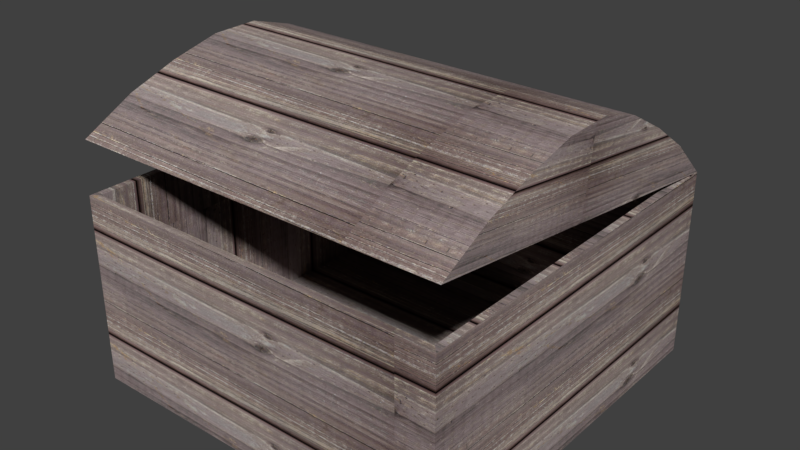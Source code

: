 # Source: Baul.blend  (saved by Blender 2.79.0; exported with 4.5.12 LTS)
import bpy
from mathutils import Matrix  # noqa: F401  (used for matrix-valued properties, if any)

bpy.ops.wm.read_factory_settings(use_empty=True)
scene = bpy.context.scene
scene.name = 'Scene'

# ---- collections
col_collection_1 = bpy.data.collections.new('Collection 1'); scene.collection.children.link(col_collection_1)

# ---- images (referenced by path relative to the original .blend; pixels are not part of the script)
import os
ASSET_DIR = os.environ.get("B2B_ASSET_DIR", "")  # directory of the original .blend (textures are referenced by path, not embedded)
HERE = os.path.dirname(os.path.abspath(__file__))  # packed textures are extracted next to this script under _unpacked/

def load_image(name, relpath, width, height, colorspace="sRGB"):
    """Load a texture the original file referenced (path relative to the .blend, or extracted next to this script)."""
    p = next((c for c in (os.path.join(HERE, relpath), os.path.join(ASSET_DIR, relpath)) if relpath and os.path.exists(c)), "")
    if p:
        img = bpy.data.images.load(p, check_existing=True)
        img.name = name
    else:  # same state as the original file: an image datablock whose file is absent (Cycles renders it pink)
        img = bpy.data.images.new(name, width, height)
        img.source = "FILE"
        img.filepath = "//" + (relpath or name)
    img.colorspace_settings.name = colorspace
    return img
img_old_wood31_jpg = load_image('old wood31.jpg', '_unpacked/old_wood31.1fa8eeee.jpg', 2784, 1856, 'sRGB')

# ---- materials (node trees are filled in below, after node groups)
mat_madera = bpy.data.materials.new('Madera')
mat_madera.alpha_threshold = 0.0
mat_madera.roughness = 0.5

# ---- material node trees
mat_madera.use_nodes = True; mat_madera.node_tree.nodes.clear()
_N = mat_madera.node_tree.nodes; _L = mat_madera.node_tree.links
n0 = _N.new('ShaderNodeOutputMaterial'); n0.name = 'Material Output'; n0.location = (300, 300)
n1 = _N.new('ShaderNodeBsdfDiffuse'); n1.name = 'Diffuse BSDF'; n1.location = (10, 300)
n2 = _N.new('ShaderNodeTexImage'); n2.name = 'Image Texture'; n2.location = (-190, 355)
n2.width = 140
n2.image = img_old_wood31_jpg
n3 = _N.new('ShaderNodeMapping'); n3.name = 'Mapping'; n3.location = (-490, 384)
n3.inputs[3].default_value = (3.8, 16.3, 16.3)
n4 = _N.new('ShaderNodeTexCoord'); n4.name = 'Texture Coordinate'; n4.location = (-690, 367)
_L.new(n1.outputs[0], n0.inputs[0])
_L.new(n2.outputs[0], n1.inputs[0])
_L.new(n3.outputs[0], n2.inputs[0])
_L.new(n4.outputs[2], n3.inputs[0])
n0.is_active_output = True

# ---- world
world_world = bpy.data.worlds.new('World'); scene.world = world_world
world_world.color = (0.05088, 0.05088, 0.05088)
world_world.use_sun_shadow = False
world_world.sun_shadow_jitter_overblur = 0.0
world_world.cycles.sampling_method = 'MANUAL'

# ---- meshes
me_plane = bpy.data.meshes.new('Plane')
me_plane.from_pydata([(-0.25, -0.25, 0.0), (0.25, -0.25, 0.0), (-0.25, 0.25, 0.0), (0.25, 0.25, 0.0), (-0.25, -0.25, 0.25), (0.25, -0.25, 0.25), (-0.25, 0.25, 0.25), (0.25, 0.25, 0.25), (-0.2432, -0.05762, 0.2918), (-0.2407, -0.2407, 0.007797), (-0.2432, -0.1175, 0.2999), (0.2407, -0.2407, 0.007797), (-0.2407, 0.2407, 0.007797), (-0.25, 0.07763, 0.3742), (0.2407, 0.2407, 0.007797), (0.2407, 0.2407, 0.25), (0.2407, -0.2407, 0.25), (-0.2407, -0.2407, 0.25), (0.25, -0.1776, 0.3525), (0.25, -0.1114, 0.3753), (0.25, -0.04623, 0.391), (0.25, 0.01699, 0.3921), (0.25, 0.07763, 0.3742), (0.25, 0.1363, 0.3417), (0.25, 0.194, 0.3021), (0.25, -0.1175, 0.2999), (0.25, -0.05762, 0.2918), (0.25, 0.002271, 0.2836), (0.2432, -0.1175, 0.2999), (-0.2432, 0.002271, 0.2836), (0.2432, 0.002271, 0.2836), (-0.2432, 0.07763, 0.3742), (-0.25, -0.1776, 0.3525), (-0.25, -0.1114, 0.3753), (-0.25, -0.04623, 0.391), (-0.25, 0.01699, 0.3921), (-0.2407, 0.2407, 0.25), (-0.25, 0.1363, 0.3417), (-0.25, 0.194, 0.3021), (-0.25, -0.05762, 0.2918), (0.25, -0.2455, 0.3172), (-0.25, 0.06216, 0.2755), (-0.25, 0.1221, 0.2674), (-0.25, -0.2455, 0.3172), (-0.25, -0.1175, 0.2999), (0.25, 0.1221, 0.2674), (-0.25, 0.002271, 0.2836), (0.25, 0.06216, 0.2755), (0.2432, 0.07763, 0.3742), (0.2432, -0.05762, 0.2918), (-0.2432, 0.25, 0.25), (0.2432, 0.25, 0.25), (0.2432, -0.1776, 0.3525), (-0.2432, -0.1776, 0.3525), (0.2432, -0.1114, 0.3753), (-0.2432, -0.1114, 0.3753), (0.2432, -0.04623, 0.391), (-0.2432, -0.04623, 0.391), (0.2432, 0.01699, 0.3921), (-0.2432, 0.01699, 0.3921), (0.2432, 0.1363, 0.3417), (-0.2432, 0.1363, 0.3417), (0.2432, 0.194, 0.3021), (-0.2432, 0.194, 0.3021), (0.2432, -0.2455, 0.3172), (-0.2432, -0.2455, 0.3172), (-0.2432, 0.1221, 0.2674), (0.2432, 0.1221, 0.2674), (-0.2432, 0.06216, 0.2755), (0.2432, 0.06216, 0.2755), (0.25, -0.1721, 0.3544), (-0.25, -0.1721, 0.3544), (0.25, -0.2349, 0.3158), (-0.25, -0.2349, 0.3158), (-0.2432, -0.2349, 0.3158), (0.2432, -0.2349, 0.3158), (-0.2432, -0.1721, 0.3544), (0.2432, -0.1721, 0.3544), (0.25, 0.1876, 0.3065), (-0.25, 0.1876, 0.3065), (0.25, 0.2359, 0.2519), (-0.25, 0.2359, 0.2519), (-0.2432, 0.2359, 0.2519), (0.2432, 0.2359, 0.2519), (-0.2432, 0.1876, 0.3065), (0.2432, 0.1876, 0.3065), (-0.2432, -0.04499, 0.3835), (0.2432, -0.04499, 0.3835), (0.2432, -0.1079, 0.3699), (-0.2432, -0.1079, 0.3699), (0.2432, 0.01622, 0.3849), (-0.2432, 0.01622, 0.3849), (-0.2432, 0.1317, 0.3374), (0.2432, 0.1317, 0.3374), (-0.2432, 0.0748, 0.3672), (0.2432, 0.0748, 0.3672), (-0.2432, 0.2362, 0.2553), (0.2432, 0.2362, 0.2553), (-0.2432, -0.2345, 0.3192), (0.2432, -0.2345, 0.3192)], [], [(0, 2, 3, 1), (7, 6, 36, 15), (3, 2, 6, 7), (0, 1, 5, 4), (1, 3, 7, 5), (2, 0, 4, 6), (62, 24, 7, 51), (64, 40, 18, 52), (77, 70, 19, 54), (54, 19, 20, 56), (56, 20, 21, 58), (58, 21, 22, 48), (48, 22, 23, 60), (85, 78, 24, 62), (72, 25, 19, 70), (20, 19, 25, 26), (21, 20, 26, 27), (22, 21, 27, 47), (23, 22, 47, 45), (80, 78, 23, 45), (73, 71, 33, 44), (34, 39, 44, 33), (35, 46, 39, 34), (13, 41, 46, 35), (37, 42, 41, 13), (81, 42, 37, 79), (16, 15, 14, 11), (4, 5, 16, 17), (5, 7, 15, 16), (6, 4, 17, 36), (9, 11, 14, 12), (15, 36, 12, 14), (17, 16, 11, 9), (36, 17, 9, 12), (83, 51, 7, 80), (49, 30, 27, 26), (75, 28, 25, 72), (28, 49, 26, 25), (69, 67, 45, 47), (30, 69, 47, 27), (46, 41, 68, 29), (68, 66, 92, 94), (41, 42, 66, 68), (30, 49, 87, 90), (44, 39, 8, 10), (75, 74, 98, 99), (73, 44, 10, 74), (69, 30, 90, 95), (39, 46, 29, 8), (8, 29, 91, 86), (81, 6, 50, 82), (82, 50, 51, 83), (79, 84, 63, 38), (84, 85, 62, 63), (13, 31, 61, 37), (31, 48, 60, 61), (35, 59, 31, 13), (59, 58, 48, 31), (34, 57, 59, 35), (57, 56, 58, 59), (33, 55, 57, 34), (55, 54, 56, 57), (71, 76, 55, 33), (76, 77, 54, 55), (43, 65, 53, 32), (65, 64, 52, 53), (38, 63, 50, 6), (63, 62, 51, 50), (53, 52, 77, 76), (32, 53, 76, 71), (65, 74, 75, 64), (43, 73, 74, 65), (64, 75, 72, 40), (43, 32, 71, 73), (40, 72, 70, 18), (52, 18, 70, 77), (61, 60, 85, 84), (37, 61, 84, 79), (29, 68, 94, 91), (42, 81, 82, 66), (67, 83, 80, 45), (6, 81, 79, 38), (7, 24, 78, 80), (60, 23, 78, 85), (91, 94, 95, 90), (94, 92, 93, 95), (89, 86, 87, 88), (98, 89, 88, 99), (86, 91, 90, 87), (92, 96, 97, 93), (82, 83, 97, 96), (74, 10, 89, 98), (66, 82, 96, 92), (67, 69, 95, 93), (28, 75, 99, 88), (83, 67, 93, 97), (10, 8, 86, 89), (49, 28, 88, 87)])
_uv = me_plane.uv_layers.new(name='UVMap')
_uv.uv.foreach_set('vector', [0.4592, 0.1583, 0.4592, 0.3755, 0.2421, 0.3755, 0.2421, 0.1583, 0.2421, 0.484, 0.4592, 0.484, 0.4552, 0.4881, 0.2461, 0.4881, 0.2421, 0.3755, 0.4592, 0.3755, 0.4592, 0.484, 0.2421, 0.484, 0.4592, 0.1583, 0.2421, 0.1583, 0.2421, 0.04978, 0.4592, 0.04978, 0.2421, 0.1583, 0.02498, 0.1583, 0.02498, 0.04978, 0.2421, 0.04978, 0.6764, 0.1583, 0.4592, 0.1583, 0.4592, 0.04978, 0.6764, 0.04978, 0.743, 0.09681, 0.74, 0.09683, 0.74, 0.06342, 0.743, 0.06342, 0.7423, 0.3068, 0.7393, 0.3067, 0.7399, 0.272, 0.7431, 0.272, 0.7432, 0.269, 0.7399, 0.2691, 0.7397, 0.2401, 0.7427, 0.2401, 0.7427, 0.2401, 0.7397, 0.2401, 0.7397, 0.2109, 0.7427, 0.2109, 0.7427, 0.2109, 0.7397, 0.2109, 0.7398, 0.1836, 0.7427, 0.1836, 0.7427, 0.1836, 0.7398, 0.1836, 0.7398, 0.1564, 0.7428, 0.1564, 0.7428, 0.1564, 0.7398, 0.1564, 0.7399, 0.1274, 0.7429, 0.1274, 0.743, 0.1003, 0.74, 0.1003, 0.74, 0.09683, 0.743, 0.09681, 0.6398, 0.6403, 0.7196, 0.6403, 0.7168, 0.6912, 0.6782, 0.6717, 0.7589, 0.7075, 0.7168, 0.6912, 0.7196, 0.6403, 0.7603, 0.6403, 0.801, 0.714, 0.7589, 0.7075, 0.7603, 0.6403, 0.801, 0.6403, 0.8431, 0.7075, 0.801, 0.714, 0.801, 0.6403, 0.8417, 0.6403, 0.8851, 0.6912, 0.8431, 0.7075, 0.8417, 0.6403, 0.8824, 0.6403, 0.9597, 0.6403, 0.9225, 0.6723, 0.8851, 0.6912, 0.8824, 0.6403, 0.6398, 0.7882, 0.6782, 0.7568, 0.7168, 0.7373, 0.7196, 0.7882, 0.7589, 0.721, 0.7603, 0.7882, 0.7196, 0.7882, 0.7168, 0.7373, 0.801, 0.7145, 0.801, 0.7882, 0.7603, 0.7882, 0.7589, 0.721, 0.8431, 0.721, 0.8417, 0.7882, 0.801, 0.7882, 0.801, 0.7145, 0.8851, 0.7373, 0.8824, 0.7882, 0.8417, 0.7882, 0.8431, 0.721, 0.9597, 0.7882, 0.8824, 0.7882, 0.8851, 0.7373, 0.9225, 0.7562, 0.1388, 0.8275, 0.1382, 0.6184, 0.2434, 0.6181, 0.244, 0.8272, 0.4574, 0.9358, 0.2403, 0.9364, 0.2443, 0.9324, 0.4534, 0.9318, 0.1348, 0.8315, 0.1342, 0.6144, 0.1382, 0.6184, 0.1388, 0.8275, 0.5616, 0.6132, 0.5623, 0.8303, 0.5582, 0.8263, 0.5576, 0.6172, 0.453, 0.8266, 0.244, 0.8272, 0.2434, 0.6181, 0.4524, 0.6175, 0.2461, 0.4881, 0.4552, 0.4881, 0.4552, 0.5933, 0.2461, 0.5933, 0.4534, 0.9318, 0.2443, 0.9324, 0.244, 0.8272, 0.453, 0.8266, 0.5576, 0.6172, 0.5582, 0.8263, 0.453, 0.8266, 0.4524, 0.6175, 0.9597, 0.8576, 0.9693, 0.8576, 0.9693, 0.8621, 0.9597, 0.8621, 0.7603, 0.8576, 0.801, 0.8576, 0.801, 0.8621, 0.7603, 0.8621, 0.6398, 0.8576, 0.7196, 0.8576, 0.7196, 0.8621, 0.6398, 0.8621, 0.7196, 0.8576, 0.7603, 0.8576, 0.7603, 0.8621, 0.7196, 0.8621, 0.8417, 0.8576, 0.8824, 0.8576, 0.8824, 0.8621, 0.8417, 0.8621, 0.801, 0.8576, 0.8417, 0.8576, 0.8417, 0.8621, 0.801, 0.8621, 0.7938, 0.8639, 0.8345, 0.8636, 0.8345, 0.8682, 0.7938, 0.8685, 0.8345, 0.8682, 0.8752, 0.8679, 0.8756, 0.9155, 0.8351, 0.9305, 0.8345, 0.8636, 0.8752, 0.8633, 0.8752, 0.8679, 0.8345, 0.8682, 0.801, 0.8576, 0.7603, 0.8576, 0.7604, 0.7952, 0.8011, 0.7888, 0.7124, 0.8645, 0.7531, 0.8642, 0.7532, 0.8688, 0.7125, 0.8691, 0.7423, 0.3113, 0.9515, 0.3113, 0.9515, 0.315, 0.7424, 0.315, 0.6327, 0.8651, 0.7124, 0.8645, 0.7125, 0.8691, 0.6327, 0.8697, 0.8417, 0.8576, 0.801, 0.8576, 0.8011, 0.7888, 0.8418, 0.7952, 0.7531, 0.8642, 0.7938, 0.8639, 0.7938, 0.8685, 0.7532, 0.8688, 0.7532, 0.8688, 0.7938, 0.8685, 0.7945, 0.9373, 0.7537, 0.9311, 0.9525, 0.8628, 0.9621, 0.8627, 0.9621, 0.8673, 0.9525, 0.8673, 0.9515, 0.5424, 0.9515, 0.5485, 0.7424, 0.5485, 0.7424, 0.5424, 0.9549, 0.1007, 0.9519, 0.1007, 0.9519, 0.09717, 0.9549, 0.09719, 0.9519, 0.1007, 0.743, 0.1003, 0.743, 0.09681, 0.9519, 0.09717, 0.9549, 0.1567, 0.952, 0.1567, 0.952, 0.1278, 0.9549, 0.1278, 0.952, 0.1567, 0.7428, 0.1564, 0.7429, 0.1274, 0.952, 0.1278, 0.9548, 0.184, 0.9519, 0.184, 0.952, 0.1567, 0.9549, 0.1567, 0.9519, 0.184, 0.7427, 0.1836, 0.7428, 0.1564, 0.952, 0.1567, 0.9547, 0.2113, 0.9518, 0.2113, 0.9519, 0.184, 0.9548, 0.184, 0.9518, 0.2113, 0.7427, 0.2109, 0.7427, 0.1836, 0.9519, 0.184, 0.9546, 0.2404, 0.9516, 0.2404, 0.9518, 0.2113, 0.9547, 0.2113, 0.9516, 0.2404, 0.7427, 0.2401, 0.7427, 0.2109, 0.9518, 0.2113, 0.9542, 0.2693, 0.951, 0.2692, 0.9516, 0.2404, 0.9546, 0.2404, 0.951, 0.2692, 0.7432, 0.269, 0.7427, 0.2401, 0.9516, 0.2404, 0.9545, 0.3067, 0.9515, 0.3067, 0.951, 0.2723, 0.9542, 0.2722, 0.9515, 0.3067, 0.7423, 0.3068, 0.7431, 0.272, 0.951, 0.2723, 0.9549, 0.09719, 0.9519, 0.09717, 0.9522, 0.06378, 0.9551, 0.0638, 0.9519, 0.09717, 0.743, 0.09681, 0.743, 0.06342, 0.9522, 0.06378, 0.951, 0.2723, 0.7431, 0.272, 0.7432, 0.269, 0.951, 0.2692, 0.9542, 0.2722, 0.951, 0.2723, 0.951, 0.2692, 0.9542, 0.2693, 0.9515, 0.3067, 0.9515, 0.3113, 0.7423, 0.3113, 0.7423, 0.3068, 0.9545, 0.3067, 0.9545, 0.3113, 0.9515, 0.3113, 0.9515, 0.3067, 0.6327, 0.8576, 0.6398, 0.8576, 0.6398, 0.8621, 0.6327, 0.8621, 0.6327, 0.7882, 0.6748, 0.7585, 0.6782, 0.7568, 0.6398, 0.7882, 0.6327, 0.6403, 0.6398, 0.6403, 0.6782, 0.6717, 0.6748, 0.67, 0.7431, 0.272, 0.7399, 0.272, 0.7399, 0.2691, 0.7432, 0.269, 0.952, 0.1278, 0.7429, 0.1274, 0.743, 0.1003, 0.9519, 0.1007, 0.9549, 0.1278, 0.952, 0.1278, 0.9519, 0.1007, 0.9549, 0.1007, 0.7938, 0.8685, 0.8345, 0.8682, 0.8351, 0.9305, 0.7945, 0.9373, 0.8752, 0.8633, 0.9525, 0.8628, 0.9525, 0.8673, 0.8752, 0.8679, 0.8824, 0.8576, 0.9597, 0.8576, 0.9597, 0.8621, 0.8824, 0.8621, 0.9693, 0.7882, 0.9597, 0.7882, 0.9225, 0.7562, 0.9272, 0.7585, 0.9693, 0.6403, 0.9272, 0.67, 0.9225, 0.6723, 0.9597, 0.6403, 0.7429, 0.1274, 0.7399, 0.1274, 0.74, 0.1003, 0.743, 0.1003, 0.9515, 0.4276, 0.9515, 0.454, 0.7423, 0.454, 0.7423, 0.4276, 0.9515, 0.454, 0.9515, 0.4816, 0.7423, 0.4816, 0.7423, 0.454, 0.9515, 0.3736, 0.9515, 0.4013, 0.7424, 0.4013, 0.7424, 0.3736, 0.9515, 0.315, 0.9515, 0.3736, 0.7424, 0.3736, 0.7424, 0.315, 0.9515, 0.4013, 0.9515, 0.4276, 0.7423, 0.4276, 0.7424, 0.4013, 0.9515, 0.4816, 0.9515, 0.5387, 0.7423, 0.5387, 0.7423, 0.4816, 0.9515, 0.5424, 0.7424, 0.5424, 0.7423, 0.5387, 0.9515, 0.5387, 0.6327, 0.8697, 0.7125, 0.8691, 0.7129, 0.9167, 0.6327, 0.872, 0.8752, 0.8679, 0.9525, 0.8673, 0.9525, 0.8696, 0.8756, 0.9155, 0.8824, 0.8576, 0.8417, 0.8576, 0.8418, 0.7952, 0.8824, 0.81, 0.7196, 0.8576, 0.6398, 0.8576, 0.6398, 0.8553, 0.7197, 0.81, 0.9597, 0.8576, 0.8824, 0.8576, 0.8824, 0.81, 0.9596, 0.8553, 0.7125, 0.8691, 0.7532, 0.8688, 0.7537, 0.9311, 0.7129, 0.9167, 0.7603, 0.8576, 0.7196, 0.8576, 0.7197, 0.81, 0.7604, 0.7952])
me_plane.materials.append(mat_madera)
me_plane.use_remesh_preserve_volume = False
me_plane.use_remesh_preserve_attributes = False
me_plane.use_mirror_vertex_groups = False
me_plane.update()

# ---- objects
ob_guardar = bpy.data.objects.new('Guardar', me_plane)

# ---- transforms, parenting, visibility, modifiers, constraints
ob_guardar.location = (0.0, 0.0, 0.0)
ob_guardar.lineart.crease_threshold = 0.0

# ---- collection membership
col_collection_1.objects.link(ob_guardar)

# ---- scene / render settings (as saved in the file)
scene.frame_start = 1; scene.frame_end = 250; scene.frame_set(1)
scene.render.engine = 'CYCLES'
scene.render.resolution_percentage = 50
scene.render.dither_intensity = 0.0
scene.cycles.use_denoising = False
scene.cycles.samples = 128
scene.cycles.sampling_pattern = 'TABULATED_SOBOL'
scene.cycles.use_adaptive_sampling = False
scene.cycles.use_light_tree = False
scene.cycles.blur_glossy = 0.0
scene.cycles.sample_clamp_indirect = 0.0
scene.view_settings.view_transform = 'Standard'
bpy.context.view_layer.update()

# ---- added for rendering (the .blend has no active camera and no usable light): camera, sun
cam_auto = bpy.data.cameras.new('AutoCamera')
cam_auto.lens = 50.0
cam_auto.sensor_width = 36.0
cam_auto.clip_end = 1000.0
ob_auto_camera = bpy.data.objects.new('AutoCamera', cam_auto)
scene.collection.objects.link(ob_auto_camera)
ob_auto_camera.location = (0.748068, -0.897681, 0.794485)
ob_auto_camera.rotation_euler = (1.09748, -7.21219e-08, 0.694738)
scene.camera = ob_auto_camera
light_auto_sun = bpy.data.lights.new('AutoSun', 'SUN')
light_auto_sun.energy = 3.0
light_auto_sun.angle = 0.0523599
ob_auto_sun = bpy.data.objects.new('AutoSun', light_auto_sun)
scene.collection.objects.link(ob_auto_sun)
ob_auto_sun.rotation_euler = (0.872665, 0.174533, 0.523599)
bpy.context.view_layer.update()
